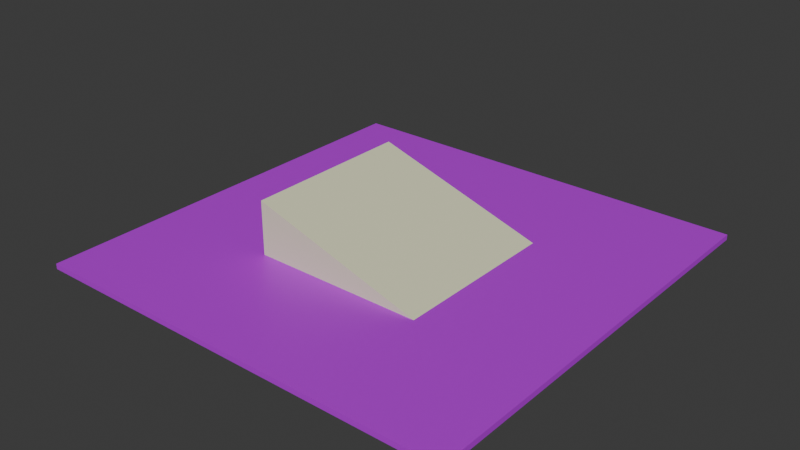 # Source: untitled_game.blend  (saved by Blender 4.3.34; exported with 4.5.12 LTS)
import bpy
from mathutils import Matrix  # noqa: F401  (used for matrix-valued properties, if any)

bpy.ops.wm.read_factory_settings(use_empty=True)
scene = bpy.context.scene
scene.name = 'level_one'

# ---- collections
col_collection = bpy.data.collections.new('Collection'); scene.collection.children.link(col_collection)

# ---- materials (node trees are filled in below, after node groups)
mat_ramp = bpy.data.materials.new('ramp')
mat_floor = bpy.data.materials.new('floor')

# ---- material node trees
mat_ramp.use_nodes = True; mat_ramp.node_tree.nodes.clear()
_N = mat_ramp.node_tree.nodes; _L = mat_ramp.node_tree.links
n0 = _N.new('ShaderNodeBsdfPrincipled'); n0.name = 'Principled BSDF'; n0.location = (10, 300)
n0.inputs[0].default_value = (0.7936, 0.8002, 0.5425, 1.0)
n1 = _N.new('ShaderNodeOutputMaterial'); n1.name = 'Material Output'; n1.location = (300, 300)
_L.new(n0.outputs[0], n1.inputs[0])
n1.is_active_output = True
mat_floor.use_nodes = True; mat_floor.node_tree.nodes.clear()
_N = mat_floor.node_tree.nodes; _L = mat_floor.node_tree.links
n0 = _N.new('ShaderNodeBsdfPrincipled'); n0.name = 'Principled BSDF'; n0.location = (10, 300)
n0.inputs[0].default_value = (0.5311, 0.00578, 0.8007, 1.0)
n1 = _N.new('ShaderNodeOutputMaterial'); n1.name = 'Material Output'; n1.location = (300, 300)
_L.new(n0.outputs[0], n1.inputs[0])
n1.is_active_output = True

# ---- world
world_world = bpy.data.worlds.new('World'); scene.world = world_world
world_world.use_nodes = True; world_world.node_tree.nodes.clear()
_N = world_world.node_tree.nodes; _L = world_world.node_tree.links
n0 = _N.new('ShaderNodeOutputWorld'); n0.name = 'World Output'; n0.location = (300, 300)
n1 = _N.new('ShaderNodeBackground'); n1.name = 'Background'; n1.location = (10, 300)
n1.inputs[0].default_value = (0.05088, 0.05088, 0.05088, 1.0)
_L.new(n1.outputs[0], n0.inputs[0])
n0.is_active_output = True
world_world.color = (0.05088, 0.05088, 0.05088)
world_world.sun_shadow_jitter_overblur = 0.0

# ---- meshes
me_ramp_mesh = bpy.data.meshes.new('Ramp_Mesh')
me_ramp_mesh.from_pydata([(-1.0, -1.0, -1.0), (-1.0, -1.0, 4.0), (-1.0, 1.0, -1.0), (-1.0, 1.0, 4.0), (1.0, -1.0, -1.0), (1.0, 1.0, -1.0)], [], [(0, 1, 3, 2), (2, 3, 5), (4, 1, 0), (2, 5, 4, 0), (5, 3, 1, 4)])
_uv = me_ramp_mesh.uv_layers.new(name='UVMap')
_uv.uv.foreach_set('vector', [0.375, 0.0, 0.625, 0.0, 0.625, 0.25, 0.375, 0.25, 0.375, 0.25, 0.625, 0.25, 0.375, 0.5, 0.625, 0.75, 0.625, 1.0, 0.375, 1.0, 0.125, 0.5, 0.375, 0.5, 0.375, 0.75, 0.125, 0.75, 0.625, 0.5, 0.875, 0.5, 0.875, 0.75, 0.625, 0.75])
me_ramp_mesh.materials.append(mat_ramp)
me_ramp_mesh.update()
me_plane_mesh = bpy.data.meshes.new('Plane_Mesh')
me_plane_mesh.from_pydata([(-1.0, -1.0, -1.0), (-1.0, -1.0, 1.0), (-1.0, 1.0, -1.0), (-1.0, 1.0, 1.0), (1.0, -1.0, -1.0), (1.0, -1.0, 1.0), (1.0, 1.0, -1.0), (1.0, 1.0, 1.0)], [], [(0, 1, 3, 2), (2, 3, 7, 6), (6, 7, 5, 4), (4, 5, 1, 0), (2, 6, 4, 0), (7, 3, 1, 5)])
_uv = me_plane_mesh.uv_layers.new(name='UVMap')
_uv.uv.foreach_set('vector', [0.375, 0.0, 0.625, 0.0, 0.625, 0.25, 0.375, 0.25, 0.375, 0.25, 0.625, 0.25, 0.625, 0.5, 0.375, 0.5, 0.375, 0.5, 0.625, 0.5, 0.625, 0.75, 0.375, 0.75, 0.375, 0.75, 0.625, 0.75, 0.625, 1.0, 0.375, 1.0, 0.125, 0.5, 0.375, 0.5, 0.375, 0.75, 0.125, 0.75, 0.625, 0.5, 0.875, 0.5, 0.875, 0.75, 0.625, 0.75])
me_plane_mesh.materials.append(mat_floor)
me_plane_mesh.update()

# ---- objects
ob_ramp_object = bpy.data.objects.new('Ramp_Object', me_ramp_mesh)
ob_plane_object = bpy.data.objects.new('Plane_Object', me_plane_mesh)

# ---- transforms, parenting, visibility, modifiers, constraints
ob_ramp_object.location = (0.0, 0.0, 0.5)
ob_ramp_object.scale = (4.0, 4.0, 0.5)
ob_plane_object.location = (0.0, 0.0, -0.125)
ob_plane_object.scale = (10.0, 10.0, 0.125)

# ---- collection membership
col_collection.objects.link(ob_ramp_object)
col_collection.objects.link(ob_plane_object)

# ---- scene / render settings (as saved in the file)
scene.frame_start = 1; scene.frame_end = 250; scene.frame_set(1)
scene.render.engine = 'BLENDER_EEVEE_NEXT'
bpy.context.view_layer.update()

# ---- added for rendering (the .blend has no active camera and no usable light): camera, sun
cam_auto = bpy.data.cameras.new('AutoCamera')
cam_auto.lens = 50.0
cam_auto.sensor_width = 36.0
cam_auto.clip_end = 1000.0
ob_auto_camera = bpy.data.objects.new('AutoCamera', cam_auto)
scene.collection.objects.link(ob_auto_camera)
ob_auto_camera.location = (26.2927, -31.5512, 22.1592)
ob_auto_camera.rotation_euler = (1.09748, -7.21219e-08, 0.694738)
scene.camera = ob_auto_camera
light_auto_sun = bpy.data.lights.new('AutoSun', 'SUN')
light_auto_sun.energy = 3.0
light_auto_sun.angle = 0.0523599
ob_auto_sun = bpy.data.objects.new('AutoSun', light_auto_sun)
scene.collection.objects.link(ob_auto_sun)
ob_auto_sun.rotation_euler = (0.872665, 0.174533, 0.523599)
bpy.context.view_layer.update()
